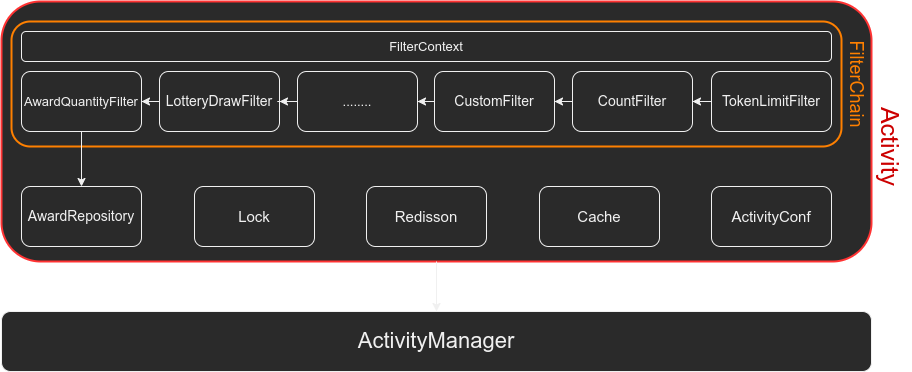

The diagram above was exported from draw.io. Its source (the exported page's mxGraphModel, read from the mxfile embedded in the PNG):
<mxGraphModel dx="2151" dy="822" grid="1" gridSize="10" guides="1" tooltips="1" connect="1" arrows="1" fold="1" page="1" pageScale="1" pageWidth="827" pageHeight="1169" math="0" shadow="0">
  <root>
    <mxCell id="0" />
    <mxCell id="1" parent="0" />
    <mxCell id="LLYNFd2_a1d_0xTaH2QB-34" value="" style="rounded=1;whiteSpace=wrap;html=1;shadow=0;glass=0;sketch=0;fillStyle=auto;strokeColor=#FF3333;strokeWidth=2;fontSize=22;fontColor=#FF3333;fillColor=default;" vertex="1" parent="1">
      <mxGeometry x="-10" y="300" width="870" height="260" as="geometry" />
    </mxCell>
    <mxCell id="LLYNFd2_a1d_0xTaH2QB-33" value="" style="rounded=1;whiteSpace=wrap;html=1;shadow=0;glass=0;sketch=0;fillStyle=auto;strokeColor=#FF8000;strokeWidth=2;fontSize=22;fontColor=#FF3333;fillColor=none;" vertex="1" parent="1">
      <mxGeometry y="320" width="830" height="125" as="geometry" />
    </mxCell>
    <mxCell id="LLYNFd2_a1d_0xTaH2QB-10" style="edgeStyle=orthogonalEdgeStyle;rounded=0;orthogonalLoop=1;jettySize=auto;html=1;entryX=1;entryY=0.5;entryDx=0;entryDy=0;fontSize=13;" edge="1" parent="1" source="LLYNFd2_a1d_0xTaH2QB-1" target="LLYNFd2_a1d_0xTaH2QB-2">
      <mxGeometry relative="1" as="geometry" />
    </mxCell>
    <mxCell id="LLYNFd2_a1d_0xTaH2QB-1" value="&lt;font style=&quot;font-size: 14px;&quot;&gt;TokenLimitFilter&lt;/font&gt;" style="rounded=1;whiteSpace=wrap;html=1;" vertex="1" parent="1">
      <mxGeometry x="700" y="370" width="120" height="60" as="geometry" />
    </mxCell>
    <mxCell id="LLYNFd2_a1d_0xTaH2QB-11" style="edgeStyle=orthogonalEdgeStyle;rounded=0;orthogonalLoop=1;jettySize=auto;html=1;entryX=1;entryY=0.5;entryDx=0;entryDy=0;fontSize=13;" edge="1" parent="1" source="LLYNFd2_a1d_0xTaH2QB-2" target="LLYNFd2_a1d_0xTaH2QB-4">
      <mxGeometry relative="1" as="geometry" />
    </mxCell>
    <mxCell id="LLYNFd2_a1d_0xTaH2QB-2" value="&lt;font style=&quot;font-size: 14px;&quot;&gt;CountFilter&lt;/font&gt;" style="rounded=1;whiteSpace=wrap;html=1;" vertex="1" parent="1">
      <mxGeometry x="561" y="370" width="120" height="60" as="geometry" />
    </mxCell>
    <mxCell id="LLYNFd2_a1d_0xTaH2QB-16" value="" style="edgeStyle=orthogonalEdgeStyle;rounded=0;orthogonalLoop=1;jettySize=auto;html=1;fontSize=13;" edge="1" parent="1" source="LLYNFd2_a1d_0xTaH2QB-3" target="LLYNFd2_a1d_0xTaH2QB-7">
      <mxGeometry relative="1" as="geometry" />
    </mxCell>
    <mxCell id="LLYNFd2_a1d_0xTaH2QB-3" value="&lt;font style=&quot;font-size: 14px;&quot;&gt;LotteryDrawFilter&lt;/font&gt;" style="rounded=1;whiteSpace=wrap;html=1;" vertex="1" parent="1">
      <mxGeometry x="148" y="370" width="120" height="60" as="geometry" />
    </mxCell>
    <mxCell id="LLYNFd2_a1d_0xTaH2QB-12" style="edgeStyle=orthogonalEdgeStyle;rounded=0;orthogonalLoop=1;jettySize=auto;html=1;entryX=1;entryY=0.5;entryDx=0;entryDy=0;fontSize=13;" edge="1" parent="1" source="LLYNFd2_a1d_0xTaH2QB-4" target="LLYNFd2_a1d_0xTaH2QB-9">
      <mxGeometry relative="1" as="geometry" />
    </mxCell>
    <mxCell id="LLYNFd2_a1d_0xTaH2QB-4" value="&lt;font style=&quot;font-size: 14px;&quot;&gt;CustomFilter&lt;/font&gt;" style="rounded=1;whiteSpace=wrap;html=1;" vertex="1" parent="1">
      <mxGeometry x="423" y="370" width="120" height="60" as="geometry" />
    </mxCell>
    <mxCell id="LLYNFd2_a1d_0xTaH2QB-20" value="" style="edgeStyle=orthogonalEdgeStyle;rounded=0;orthogonalLoop=1;jettySize=auto;html=1;fontSize=13;" edge="1" parent="1" source="LLYNFd2_a1d_0xTaH2QB-7" target="LLYNFd2_a1d_0xTaH2QB-19">
      <mxGeometry relative="1" as="geometry" />
    </mxCell>
    <mxCell id="LLYNFd2_a1d_0xTaH2QB-7" value="&lt;font style=&quot;font-size: 13px;&quot;&gt;AwardQuantityFilter&lt;/font&gt;" style="rounded=1;whiteSpace=wrap;html=1;" vertex="1" parent="1">
      <mxGeometry x="10" y="370" width="120" height="60" as="geometry" />
    </mxCell>
    <mxCell id="LLYNFd2_a1d_0xTaH2QB-15" value="" style="edgeStyle=orthogonalEdgeStyle;rounded=0;orthogonalLoop=1;jettySize=auto;html=1;fontSize=13;" edge="1" parent="1" source="LLYNFd2_a1d_0xTaH2QB-9" target="LLYNFd2_a1d_0xTaH2QB-3">
      <mxGeometry relative="1" as="geometry" />
    </mxCell>
    <mxCell id="LLYNFd2_a1d_0xTaH2QB-9" value="&lt;font style=&quot;font-size: 13px;&quot;&gt;........&lt;/font&gt;" style="rounded=1;whiteSpace=wrap;html=1;" vertex="1" parent="1">
      <mxGeometry x="286" y="370" width="120" height="60" as="geometry" />
    </mxCell>
    <mxCell id="LLYNFd2_a1d_0xTaH2QB-18" value="&lt;font color=&quot;#ff8000&quot; style=&quot;font-size: 18px;&quot;&gt;FilterChain&lt;/font&gt;" style="text;html=1;resizable=0;autosize=1;align=center;verticalAlign=middle;points=[];fillColor=none;strokeColor=none;rounded=0;fontSize=13;rotation=90;" vertex="1" parent="1">
      <mxGeometry x="790" y="362.5" width="110" height="40" as="geometry" />
    </mxCell>
    <mxCell id="LLYNFd2_a1d_0xTaH2QB-19" value="&lt;font style=&quot;font-size: 14px;&quot;&gt;AwardRepository&lt;/font&gt;" style="rounded=1;whiteSpace=wrap;html=1;fontSize=17;fillColor=none;" vertex="1" parent="1">
      <mxGeometry x="10" y="485" width="120" height="60" as="geometry" />
    </mxCell>
    <mxCell id="LLYNFd2_a1d_0xTaH2QB-21" value="&lt;font style=&quot;font-size: 15px;&quot;&gt;ActivityConf&lt;/font&gt;" style="rounded=1;whiteSpace=wrap;html=1;fontSize=13;fillColor=default;" vertex="1" parent="1">
      <mxGeometry x="700" y="485" width="120" height="60" as="geometry" />
    </mxCell>
    <mxCell id="LLYNFd2_a1d_0xTaH2QB-22" value="&lt;font style=&quot;font-size: 15px;&quot;&gt;Cache&lt;/font&gt;" style="rounded=1;whiteSpace=wrap;html=1;fontSize=13;fillColor=none;" vertex="1" parent="1">
      <mxGeometry x="528" y="485" width="120" height="60" as="geometry" />
    </mxCell>
    <mxCell id="LLYNFd2_a1d_0xTaH2QB-23" value="&lt;font style=&quot;font-size: 15px;&quot;&gt;Lock&lt;/font&gt;" style="rounded=1;whiteSpace=wrap;html=1;fontSize=13;fillColor=none;" vertex="1" parent="1">
      <mxGeometry x="183" y="485" width="120" height="60" as="geometry" />
    </mxCell>
    <mxCell id="LLYNFd2_a1d_0xTaH2QB-25" value="FilterContext" style="rounded=1;whiteSpace=wrap;html=1;fontSize=13;fillColor=default;" vertex="1" parent="1">
      <mxGeometry x="10" y="330" width="810" height="30" as="geometry" />
    </mxCell>
    <mxCell id="LLYNFd2_a1d_0xTaH2QB-32" value="" style="edgeStyle=orthogonalEdgeStyle;rounded=0;orthogonalLoop=1;jettySize=auto;html=1;fontSize=22;exitX=0.5;exitY=1;exitDx=0;exitDy=0;" edge="1" parent="1" source="LLYNFd2_a1d_0xTaH2QB-34" target="LLYNFd2_a1d_0xTaH2QB-31">
      <mxGeometry relative="1" as="geometry">
        <mxPoint x="429.5" y="570" as="sourcePoint" />
      </mxGeometry>
    </mxCell>
    <mxCell id="LLYNFd2_a1d_0xTaH2QB-29" value="&lt;font style=&quot;font-size: 25px;&quot; color=&quot;#cc0000&quot;&gt;Activity&lt;/font&gt;" style="text;html=1;resizable=0;autosize=1;align=center;verticalAlign=middle;points=[];fillColor=none;strokeColor=none;rounded=0;fontSize=17;rotation=90;" vertex="1" parent="1">
      <mxGeometry x="830" y="425" width="100" height="40" as="geometry" />
    </mxCell>
    <mxCell id="LLYNFd2_a1d_0xTaH2QB-31" value="&lt;font style=&quot;font-size: 22px;&quot;&gt;ActivityManager&lt;/font&gt;" style="rounded=1;whiteSpace=wrap;html=1;fontSize=17;fillColor=default;" vertex="1" parent="1">
      <mxGeometry x="-10" y="610" width="870" height="60" as="geometry" />
    </mxCell>
    <mxCell id="LLYNFd2_a1d_0xTaH2QB-35" value="&lt;font style=&quot;font-size: 15px;&quot;&gt;Redisson&lt;/font&gt;" style="rounded=1;whiteSpace=wrap;html=1;fontSize=13;fillColor=none;" vertex="1" parent="1">
      <mxGeometry x="355" y="485" width="120" height="60" as="geometry" />
    </mxCell>
  </root>
</mxGraphModel>